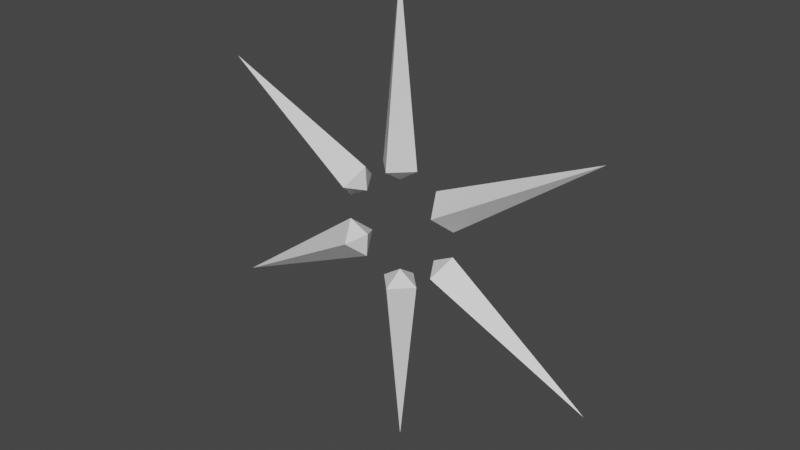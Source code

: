 # Source: SnowflakeEntity.blend  (saved by Blender 3.6.13; exported with 4.5.12 LTS)
import bpy
from mathutils import Matrix  # noqa: F401  (used for matrix-valued properties, if any)

bpy.ops.wm.read_factory_settings(use_empty=True)
scene = bpy.context.scene
scene.name = 'Scene'

# ---- collections
col_collection = bpy.data.collections.new('Collection'); scene.collection.children.link(col_collection)

# ---- materials (node trees are filled in below, after node groups)
mat_material = bpy.data.materials.new('Material')
mat_material.alpha_threshold = 0.0
mat_material.use_transparent_shadow = False
mat_material.roughness = 0.5
mat_material.line_color = (0.0, 0.0, 0.0, 1.0)

# ---- material node trees
mat_material.use_nodes = True; mat_material.node_tree.nodes.clear()
_N = mat_material.node_tree.nodes; _L = mat_material.node_tree.links
n0 = _N.new('ShaderNodeOutputMaterial'); n0.name = 'Material Output'; n0.location = (300, 300)
n1 = _N.new('ShaderNodeBsdfPrincipled'); n1.name = 'Principled BSDF'; n1.location = (10, 300)
n1.distribution = 'GGX'
n1.subsurface_method = 'RANDOM_WALK_SKIN'
n1.inputs[3].default_value = 1.45
n1.inputs[27].default_value = (0.0, 0.0, 0.0, 1.0)
n1.inputs[28].default_value = 1.0
_L.new(n1.outputs[0], n0.inputs[0])
n0.is_active_output = True

# ---- world
world_world = bpy.data.worlds.new('World'); scene.world = world_world
world_world.use_nodes = True; world_world.node_tree.nodes.clear()
_N = world_world.node_tree.nodes; _L = world_world.node_tree.links
n0 = _N.new('ShaderNodeOutputWorld'); n0.name = 'World Output'; n0.location = (300, 300)
n1 = _N.new('ShaderNodeBackground'); n1.name = 'Background'; n1.location = (10, 300)
n1.inputs[0].default_value = (0.05088, 0.05088, 0.05088, 1.0)
_L.new(n1.outputs[0], n0.inputs[0])
n0.is_active_output = True
world_world.color = (0.05088, 0.05088, 0.05088)
world_world.use_sun_shadow = False
world_world.sun_shadow_jitter_overblur = 0.0

# ---- meshes
me_cube = bpy.data.meshes.new('Cube')
me_cube.from_pydata([(0.3, 0.0, 0.9), (0.0, 0.0, 3.6), (0.0, 0.0, 0.7), (0.0, -0.3, 0.9)], [], [(0, 1, 3), (3, 1, 2), (2, 0, 3), (2, 1, 0)])
_uv = me_cube.uv_layers.new(name='UVMap')
_uv.uv.foreach_set('vector', [0.625, 0.75, 0.625, 1.0, 0.375, 1.0, 0.375, 0.0, 0.625, 0.25, 0.375, 0.25, 0.125, 0.5, 0.375, 0.75, 0.125, 0.75, 0.375, 0.25, 0.625, 0.25, 0.375, 0.5])
me_cube.materials.append(mat_material)
me_cube.use_mirror_vertex_groups = False
me_cube.update()

# ---- objects
ob_snowflake = bpy.data.objects.new('Snowflake', me_cube)
ob_empty = bpy.data.objects.new('Empty', None)

# ---- transforms, parenting, visibility, modifiers, constraints
ob_snowflake.location = (0.0, 0.0, 0.0)
ob_snowflake.lock_rotations_4d = False
ob_snowflake.empty_display_type = 'ARROWS'
ob_snowflake.lineart.crease_threshold = 0.0
_m = ob_snowflake.modifiers.new('Mirror', 'MIRROR')
_m.use_axis = (True, True, False)
_m.use_mirror_merge = False
_m = ob_snowflake.modifiers.new('Array', 'ARRAY')
_m.count = 6
_m.use_relative_offset = False
_m.use_object_offset = True
_m.offset_object = ob_empty
ob_empty.location = (0.0, 0.0, 0.0)
ob_empty.rotation_euler = (1.344e-07, 1.047, 2.327e-07)

# ---- collection membership
col_collection.objects.link(ob_snowflake)
col_collection.objects.link(ob_empty)

# ---- scene / render settings (as saved in the file)
scene.frame_start = 1; scene.frame_end = 250; scene.frame_set(1)
scene.render.engine = 'BLENDER_EEVEE_NEXT'
scene.cycles.sampling_pattern = 'TABULATED_SOBOL'
scene.view_settings.view_transform = 'Filmic'
bpy.context.view_layer.update()

# ---- added for rendering (the .blend has no active camera and no usable light): camera, sun
cam_auto = bpy.data.cameras.new('AutoCamera')
cam_auto.lens = 50.0
cam_auto.sensor_width = 36.0
cam_auto.clip_end = 1000.0
ob_auto_camera = bpy.data.objects.new('AutoCamera', cam_auto)
scene.collection.objects.link(ob_auto_camera)
ob_auto_camera.location = (8.82996, -10.596, 7.06397)
ob_auto_camera.rotation_euler = (1.09748, -7.21219e-08, 0.694738)
scene.camera = ob_auto_camera
light_auto_sun = bpy.data.lights.new('AutoSun', 'SUN')
light_auto_sun.energy = 3.0
light_auto_sun.angle = 0.0523599
ob_auto_sun = bpy.data.objects.new('AutoSun', light_auto_sun)
scene.collection.objects.link(ob_auto_sun)
ob_auto_sun.rotation_euler = (0.872665, 0.174533, 0.523599)
bpy.context.view_layer.update()

